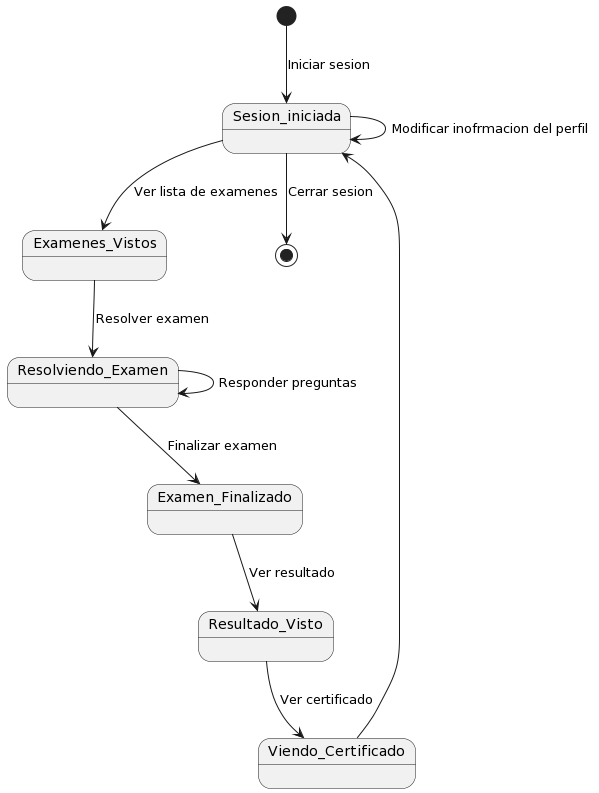

The diagram above was rendered by PlantUML. Its source (embedded in the PNG):
@startuml
skinparam Style strictuml


[*] --> Sesion_iniciada: Iniciar sesion
Sesion_iniciada --> Sesion_iniciada: Modificar inofrmacion del perfil


Sesion_iniciada -->  Examenes_Vistos: Ver lista de examenes
Examenes_Vistos --> Resolviendo_Examen: Resolver examen
Resolviendo_Examen --> Resolviendo_Examen: Responder preguntas 
Resolviendo_Examen --> Examen_Finalizado: Finalizar examen
Examen_Finalizado --> Resultado_Visto: Ver resultado
Resultado_Visto --> Viendo_Certificado: Ver certificado
Viendo_Certificado -->  Sesion_iniciada
Sesion_iniciada --> [*]: Cerrar sesion
@enduml